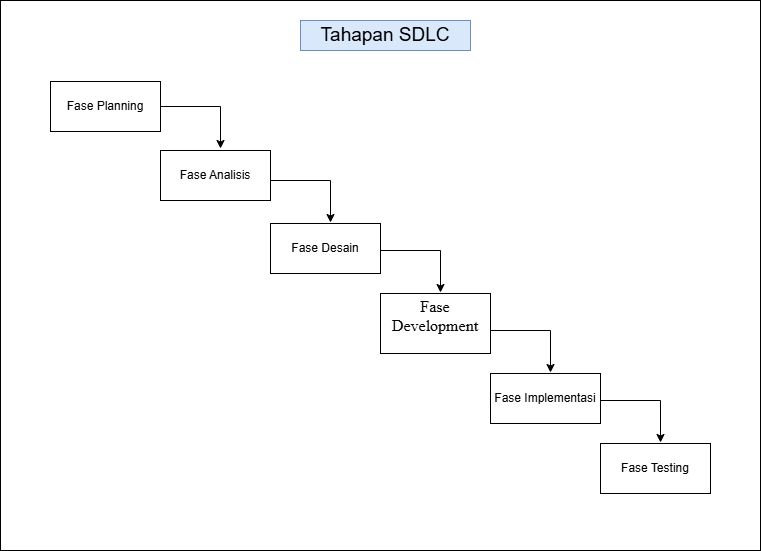

The diagram above was exported from draw.io. Its source (the exported page's mxGraphModel, read from the mxfile embedded in the PNG):
<mxGraphModel dx="1489" dy="814" grid="1" gridSize="10" guides="1" tooltips="1" connect="1" arrows="1" fold="1" page="1" pageScale="1" pageWidth="827" pageHeight="1169" math="0" shadow="0">
  <root>
    <mxCell id="0" />
    <mxCell id="1" parent="0" />
    <mxCell id="IvhHm6rEe4Ff7r9sOHqB-12" value="" style="rounded=0;whiteSpace=wrap;html=1;" vertex="1" parent="1">
      <mxGeometry x="200" y="90" width="760" height="550" as="geometry" />
    </mxCell>
    <mxCell id="IvhHm6rEe4Ff7r9sOHqB-1" value="Fase Planning" style="rounded=0;whiteSpace=wrap;html=1;" vertex="1" parent="1">
      <mxGeometry x="250" y="171" width="110" height="50" as="geometry" />
    </mxCell>
    <mxCell id="IvhHm6rEe4Ff7r9sOHqB-2" value="Fase Analisis" style="rounded=0;whiteSpace=wrap;html=1;" vertex="1" parent="1">
      <mxGeometry x="360" y="240" width="110" height="50" as="geometry" />
    </mxCell>
    <mxCell id="IvhHm6rEe4Ff7r9sOHqB-3" value="Fase Desain" style="rounded=0;whiteSpace=wrap;html=1;" vertex="1" parent="1">
      <mxGeometry x="470" y="313" width="110" height="50" as="geometry" />
    </mxCell>
    <mxCell id="IvhHm6rEe4Ff7r9sOHqB-4" value="&lt;br&gt;&lt;span style=&quot;font-size:12.0pt;mso-bidi-font-size:11.0pt;&lt;br/&gt;line-height:107%;font-family:&amp;quot;Times New Roman&amp;quot;,serif;mso-fareast-font-family:&lt;br/&gt;Calibri;mso-fareast-theme-font:minor-latin;mso-bidi-theme-font:minor-bidi;&lt;br/&gt;mso-ansi-language:EN-ID;mso-fareast-language:EN-US;mso-bidi-language:AR-SA&quot;&gt;Fase Development&lt;/span&gt;&lt;br&gt;&lt;br&gt;&lt;div&gt;&lt;br/&gt;&lt;/div&gt;" style="rounded=0;whiteSpace=wrap;html=1;" vertex="1" parent="1">
      <mxGeometry x="580" y="383" width="110" height="60" as="geometry" />
    </mxCell>
    <mxCell id="IvhHm6rEe4Ff7r9sOHqB-5" value="Fase Implementasi" style="rounded=0;whiteSpace=wrap;html=1;" vertex="1" parent="1">
      <mxGeometry x="690" y="463" width="110" height="50" as="geometry" />
    </mxCell>
    <mxCell id="IvhHm6rEe4Ff7r9sOHqB-6" value="Fase Testing" style="rounded=0;whiteSpace=wrap;html=1;" vertex="1" parent="1">
      <mxGeometry x="800" y="533" width="110" height="50" as="geometry" />
    </mxCell>
    <mxCell id="IvhHm6rEe4Ff7r9sOHqB-7" value="" style="endArrow=classic;html=1;rounded=0;exitX=1;exitY=0.5;exitDx=0;exitDy=0;" edge="1" parent="1" source="IvhHm6rEe4Ff7r9sOHqB-1">
      <mxGeometry width="50" height="50" relative="1" as="geometry">
        <mxPoint x="430" y="210" as="sourcePoint" />
        <mxPoint x="420" y="238" as="targetPoint" />
        <Array as="points">
          <mxPoint x="420" y="196" />
        </Array>
      </mxGeometry>
    </mxCell>
    <mxCell id="IvhHm6rEe4Ff7r9sOHqB-8" value="" style="endArrow=classic;html=1;rounded=0;exitX=1;exitY=0.5;exitDx=0;exitDy=0;" edge="1" parent="1">
      <mxGeometry width="50" height="50" relative="1" as="geometry">
        <mxPoint x="470" y="270" as="sourcePoint" />
        <mxPoint x="530" y="312" as="targetPoint" />
        <Array as="points">
          <mxPoint x="530" y="270" />
        </Array>
      </mxGeometry>
    </mxCell>
    <mxCell id="IvhHm6rEe4Ff7r9sOHqB-9" value="" style="endArrow=classic;html=1;rounded=0;exitX=1;exitY=0.5;exitDx=0;exitDy=0;" edge="1" parent="1">
      <mxGeometry width="50" height="50" relative="1" as="geometry">
        <mxPoint x="580" y="340" as="sourcePoint" />
        <mxPoint x="640" y="382" as="targetPoint" />
        <Array as="points">
          <mxPoint x="640" y="340" />
        </Array>
      </mxGeometry>
    </mxCell>
    <mxCell id="IvhHm6rEe4Ff7r9sOHqB-10" value="" style="endArrow=classic;html=1;rounded=0;exitX=1;exitY=0.5;exitDx=0;exitDy=0;" edge="1" parent="1">
      <mxGeometry width="50" height="50" relative="1" as="geometry">
        <mxPoint x="690" y="420" as="sourcePoint" />
        <mxPoint x="750" y="462" as="targetPoint" />
        <Array as="points">
          <mxPoint x="750" y="420" />
        </Array>
      </mxGeometry>
    </mxCell>
    <mxCell id="IvhHm6rEe4Ff7r9sOHqB-11" value="" style="endArrow=classic;html=1;rounded=0;exitX=1;exitY=0.5;exitDx=0;exitDy=0;" edge="1" parent="1">
      <mxGeometry width="50" height="50" relative="1" as="geometry">
        <mxPoint x="800" y="490" as="sourcePoint" />
        <mxPoint x="860" y="532" as="targetPoint" />
        <Array as="points">
          <mxPoint x="860" y="490" />
        </Array>
      </mxGeometry>
    </mxCell>
    <mxCell id="IvhHm6rEe4Ff7r9sOHqB-13" value="&lt;font style=&quot;font-size: 19px;&quot;&gt;Tahapan SDLC&lt;/font&gt;" style="text;html=1;align=center;verticalAlign=middle;whiteSpace=wrap;rounded=0;fillColor=#dae8fc;strokeColor=#6c8ebf;" vertex="1" parent="1">
      <mxGeometry x="500" y="110" width="170" height="30" as="geometry" />
    </mxCell>
  </root>
</mxGraphModel>